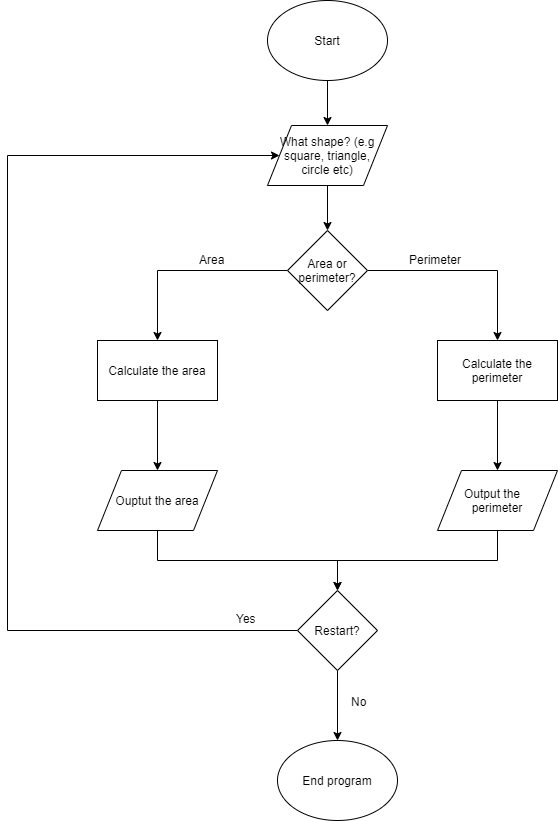

The diagram above was exported from draw.io. Its source (the exported page's mxGraphModel, read from the mxfile embedded in the PNG):
<mxGraphModel dx="1422" dy="762" grid="1" gridSize="10" guides="1" tooltips="1" connect="1" arrows="1" fold="1" page="1" pageScale="1" pageWidth="850" pageHeight="1100" math="0" shadow="0">
  <root>
    <mxCell id="0" />
    <mxCell id="1" parent="0" />
    <mxCell id="u-yINMrVpt1syq6fboGV-18" style="edgeStyle=orthogonalEdgeStyle;rounded=0;orthogonalLoop=1;jettySize=auto;html=1;exitX=0.5;exitY=1;exitDx=0;exitDy=0;entryX=0.5;entryY=0;entryDx=0;entryDy=0;" parent="1" source="u1mtpYxAXFIiM2JFNmII-1" target="u1mtpYxAXFIiM2JFNmII-2" edge="1">
      <mxGeometry relative="1" as="geometry" />
    </mxCell>
    <mxCell id="u1mtpYxAXFIiM2JFNmII-1" value="Start" style="ellipse;whiteSpace=wrap;html=1;" parent="1" vertex="1">
      <mxGeometry x="340" y="40" width="120" height="80" as="geometry" />
    </mxCell>
    <mxCell id="u-yINMrVpt1syq6fboGV-19" style="edgeStyle=orthogonalEdgeStyle;rounded=0;orthogonalLoop=1;jettySize=auto;html=1;exitX=0.5;exitY=1;exitDx=0;exitDy=0;entryX=0.5;entryY=0;entryDx=0;entryDy=0;" parent="1" source="u1mtpYxAXFIiM2JFNmII-2" target="u-yINMrVpt1syq6fboGV-6" edge="1">
      <mxGeometry relative="1" as="geometry" />
    </mxCell>
    <mxCell id="u1mtpYxAXFIiM2JFNmII-2" value="What shape? (e.g square, triangle, circle etc)" style="shape=parallelogram;perimeter=parallelogramPerimeter;whiteSpace=wrap;html=1;" parent="1" vertex="1">
      <mxGeometry x="340" y="165" width="120" height="60" as="geometry" />
    </mxCell>
    <mxCell id="u-yINMrVpt1syq6fboGV-15" style="edgeStyle=orthogonalEdgeStyle;rounded=0;orthogonalLoop=1;jettySize=auto;html=1;exitX=0.5;exitY=1;exitDx=0;exitDy=0;entryX=0.5;entryY=0;entryDx=0;entryDy=0;" parent="1" source="u1mtpYxAXFIiM2JFNmII-4" target="u-yINMrVpt1syq6fboGV-3" edge="1">
      <mxGeometry relative="1" as="geometry" />
    </mxCell>
    <mxCell id="u1mtpYxAXFIiM2JFNmII-4" value="Calculate the area" style="rounded=0;whiteSpace=wrap;html=1;" parent="1" vertex="1">
      <mxGeometry x="170" y="380" width="120" height="60" as="geometry" />
    </mxCell>
    <mxCell id="u-yINMrVpt1syq6fboGV-14" style="edgeStyle=orthogonalEdgeStyle;rounded=0;orthogonalLoop=1;jettySize=auto;html=1;exitX=0.5;exitY=1;exitDx=0;exitDy=0;" parent="1" source="u1mtpYxAXFIiM2JFNmII-5" target="u-yINMrVpt1syq6fboGV-5" edge="1">
      <mxGeometry relative="1" as="geometry" />
    </mxCell>
    <mxCell id="u1mtpYxAXFIiM2JFNmII-5" value="Calculate the perimeter" style="rounded=0;whiteSpace=wrap;html=1;" parent="1" vertex="1">
      <mxGeometry x="510" y="380" width="120" height="60" as="geometry" />
    </mxCell>
    <mxCell id="u-yINMrVpt1syq6fboGV-11" style="edgeStyle=orthogonalEdgeStyle;rounded=0;orthogonalLoop=1;jettySize=auto;html=1;exitX=0.5;exitY=1;exitDx=0;exitDy=0;entryX=0.5;entryY=0;entryDx=0;entryDy=0;" parent="1" source="u-yINMrVpt1syq6fboGV-3" target="u-yINMrVpt1syq6fboGV-7" edge="1">
      <mxGeometry relative="1" as="geometry">
        <mxPoint x="410" y="620" as="targetPoint" />
      </mxGeometry>
    </mxCell>
    <mxCell id="u-yINMrVpt1syq6fboGV-3" value="Ouptut the area" style="shape=parallelogram;perimeter=parallelogramPerimeter;whiteSpace=wrap;html=1;" parent="1" vertex="1">
      <mxGeometry x="170" y="510" width="120" height="60" as="geometry" />
    </mxCell>
    <mxCell id="u-yINMrVpt1syq6fboGV-12" style="edgeStyle=orthogonalEdgeStyle;rounded=0;orthogonalLoop=1;jettySize=auto;html=1;exitX=0.5;exitY=1;exitDx=0;exitDy=0;entryX=0.5;entryY=0;entryDx=0;entryDy=0;" parent="1" source="u-yINMrVpt1syq6fboGV-5" target="u-yINMrVpt1syq6fboGV-7" edge="1">
      <mxGeometry relative="1" as="geometry" />
    </mxCell>
    <mxCell id="u-yINMrVpt1syq6fboGV-5" value="Output the&amp;nbsp; &amp;nbsp; perimeter" style="shape=parallelogram;perimeter=parallelogramPerimeter;whiteSpace=wrap;html=1;" parent="1" vertex="1">
      <mxGeometry x="510" y="510" width="120" height="60" as="geometry" />
    </mxCell>
    <mxCell id="u-yINMrVpt1syq6fboGV-16" style="edgeStyle=orthogonalEdgeStyle;rounded=0;orthogonalLoop=1;jettySize=auto;html=1;exitX=1;exitY=0.5;exitDx=0;exitDy=0;entryX=0.5;entryY=0;entryDx=0;entryDy=0;" parent="1" source="u-yINMrVpt1syq6fboGV-6" target="u1mtpYxAXFIiM2JFNmII-5" edge="1">
      <mxGeometry relative="1" as="geometry" />
    </mxCell>
    <mxCell id="u-yINMrVpt1syq6fboGV-17" style="edgeStyle=orthogonalEdgeStyle;rounded=0;orthogonalLoop=1;jettySize=auto;html=1;exitX=0;exitY=0.5;exitDx=0;exitDy=0;entryX=0.5;entryY=0;entryDx=0;entryDy=0;" parent="1" source="u-yINMrVpt1syq6fboGV-6" target="u1mtpYxAXFIiM2JFNmII-4" edge="1">
      <mxGeometry relative="1" as="geometry" />
    </mxCell>
    <mxCell id="u-yINMrVpt1syq6fboGV-6" value="Area or perimeter?" style="rhombus;whiteSpace=wrap;html=1;" parent="1" vertex="1">
      <mxGeometry x="360" y="270" width="80" height="80" as="geometry" />
    </mxCell>
    <mxCell id="u-yINMrVpt1syq6fboGV-9" style="edgeStyle=orthogonalEdgeStyle;rounded=0;orthogonalLoop=1;jettySize=auto;html=1;exitX=0.5;exitY=1;exitDx=0;exitDy=0;" parent="1" source="u-yINMrVpt1syq6fboGV-7" target="u-yINMrVpt1syq6fboGV-8" edge="1">
      <mxGeometry relative="1" as="geometry" />
    </mxCell>
    <mxCell id="u-yINMrVpt1syq6fboGV-24" style="edgeStyle=orthogonalEdgeStyle;rounded=0;orthogonalLoop=1;jettySize=auto;html=1;exitX=0;exitY=0.5;exitDx=0;exitDy=0;entryX=0;entryY=0.5;entryDx=0;entryDy=0;" parent="1" source="u-yINMrVpt1syq6fboGV-7" target="u1mtpYxAXFIiM2JFNmII-2" edge="1">
      <mxGeometry relative="1" as="geometry">
        <Array as="points">
          <mxPoint x="80" y="670" />
          <mxPoint x="80" y="195" />
        </Array>
      </mxGeometry>
    </mxCell>
    <mxCell id="u-yINMrVpt1syq6fboGV-7" value="Restart?" style="rhombus;whiteSpace=wrap;html=1;" parent="1" vertex="1">
      <mxGeometry x="370" y="630" width="80" height="80" as="geometry" />
    </mxCell>
    <mxCell id="u-yINMrVpt1syq6fboGV-8" value="End program" style="ellipse;whiteSpace=wrap;html=1;" parent="1" vertex="1">
      <mxGeometry x="350" y="780" width="120" height="80" as="geometry" />
    </mxCell>
    <mxCell id="u-yINMrVpt1syq6fboGV-25" value="Yes" style="text;html=1;resizable=0;points=[];autosize=1;align=left;verticalAlign=top;spacingTop=-4;" parent="1" vertex="1">
      <mxGeometry x="307" y="649" width="40" height="20" as="geometry" />
    </mxCell>
    <mxCell id="u-yINMrVpt1syq6fboGV-26" value="No" style="text;html=1;resizable=0;points=[];autosize=1;align=left;verticalAlign=top;spacingTop=-4;" parent="1" vertex="1">
      <mxGeometry x="422" y="732" width="30" height="20" as="geometry" />
    </mxCell>
    <mxCell id="u-yINMrVpt1syq6fboGV-27" value="Area" style="text;html=1;resizable=0;points=[];autosize=1;align=left;verticalAlign=top;spacingTop=-4;" parent="1" vertex="1">
      <mxGeometry x="270" y="290" width="40" height="20" as="geometry" />
    </mxCell>
    <mxCell id="u-yINMrVpt1syq6fboGV-28" value="Perimeter" style="text;html=1;resizable=0;points=[];autosize=1;align=left;verticalAlign=top;spacingTop=-4;" parent="1" vertex="1">
      <mxGeometry x="480" y="290" width="70" height="20" as="geometry" />
    </mxCell>
  </root>
</mxGraphModel>